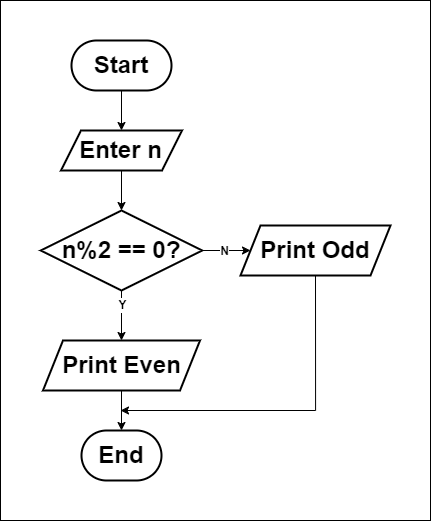

The diagram above was exported from draw.io. Its source (the exported page's mxGraphModel, read from the mxfile embedded in the PNG):
<mxGraphModel dx="108" dy="498" grid="1" gridSize="10" guides="1" tooltips="1" connect="1" arrows="1" fold="1" page="1" pageScale="1" pageWidth="827" pageHeight="1169" math="0" shadow="0">
  <root>
    <mxCell id="0" />
    <mxCell id="1" parent="0" />
    <mxCell id="2" value="" style="rounded=0;whiteSpace=wrap;html=1;strokeColor=default;fillColor=default;movable=1;resizable=1;rotatable=1;deletable=1;editable=1;locked=0;connectable=1;" parent="1" vertex="1">
      <mxGeometry x="1120" y="280" width="430" height="520" as="geometry" />
    </mxCell>
    <mxCell id="IJmXjw1ShNEismxhBZoX-8" style="edgeStyle=orthogonalEdgeStyle;rounded=0;orthogonalLoop=1;jettySize=auto;html=1;exitX=0.5;exitY=1;exitDx=0;exitDy=0;entryX=0.5;entryY=0;entryDx=0;entryDy=0;" parent="1" source="IJmXjw1ShNEismxhBZoX-3" target="IJmXjw1ShNEismxhBZoX-4" edge="1">
      <mxGeometry relative="1" as="geometry" />
    </mxCell>
    <mxCell id="IJmXjw1ShNEismxhBZoX-3" value="&lt;b&gt;&lt;font style=&quot;font-size: 24px;&quot;&gt;Start&lt;/font&gt;&lt;/b&gt;" style="rounded=1;whiteSpace=wrap;html=1;arcSize=50;strokeWidth=2;" parent="1" vertex="1">
      <mxGeometry x="1191" y="320" width="100" height="50" as="geometry" />
    </mxCell>
    <mxCell id="IJmXjw1ShNEismxhBZoX-9" style="edgeStyle=orthogonalEdgeStyle;rounded=0;orthogonalLoop=1;jettySize=auto;html=1;exitX=0.5;exitY=1;exitDx=0;exitDy=0;entryX=0.5;entryY=0;entryDx=0;entryDy=0;" parent="1" source="IJmXjw1ShNEismxhBZoX-4" target="lcP_tkz22S2U3AyWu_y0-2" edge="1">
      <mxGeometry relative="1" as="geometry" />
    </mxCell>
    <mxCell id="IJmXjw1ShNEismxhBZoX-4" value="&lt;b&gt;&lt;font style=&quot;font-size: 24px;&quot;&gt;&lt;font style=&quot;&quot;&gt;En&lt;/font&gt;ter n&lt;/font&gt;&lt;/b&gt;" style="shape=parallelogram;perimeter=parallelogramPerimeter;whiteSpace=wrap;html=1;fixedSize=1;align=center;strokeWidth=2;" parent="1" vertex="1">
      <mxGeometry x="1180.5" y="410" width="121" height="40" as="geometry" />
    </mxCell>
    <mxCell id="IJmXjw1ShNEismxhBZoX-10" style="edgeStyle=orthogonalEdgeStyle;rounded=0;orthogonalLoop=1;jettySize=auto;html=1;exitX=0.5;exitY=1;exitDx=0;exitDy=0;entryX=0.5;entryY=0;entryDx=0;entryDy=0;" parent="1" target="IJmXjw1ShNEismxhBZoX-6" edge="1" source="lcP_tkz22S2U3AyWu_y0-2">
      <mxGeometry relative="1" as="geometry">
        <mxPoint x="1240" y="570" as="sourcePoint" />
        <mxPoint x="1240.5" y="620" as="targetPoint" />
      </mxGeometry>
    </mxCell>
    <mxCell id="lcP_tkz22S2U3AyWu_y0-7" value="&lt;b&gt;&lt;font style=&quot;font-size: 12px;&quot;&gt;Y&lt;/font&gt;&lt;/b&gt;" style="edgeLabel;html=1;align=center;verticalAlign=middle;resizable=0;points=[];" parent="IJmXjw1ShNEismxhBZoX-10" vertex="1" connectable="0">
      <mxGeometry x="-0.3035" relative="1" as="geometry">
        <mxPoint y="-3" as="offset" />
      </mxGeometry>
    </mxCell>
    <mxCell id="IJmXjw1ShNEismxhBZoX-11" style="edgeStyle=orthogonalEdgeStyle;rounded=0;orthogonalLoop=1;jettySize=auto;html=1;exitX=0.5;exitY=1;exitDx=0;exitDy=0;entryX=0.5;entryY=0;entryDx=0;entryDy=0;" parent="1" source="IJmXjw1ShNEismxhBZoX-6" target="IJmXjw1ShNEismxhBZoX-7" edge="1">
      <mxGeometry relative="1" as="geometry" />
    </mxCell>
    <mxCell id="IJmXjw1ShNEismxhBZoX-6" value="&lt;span style=&quot;font-size: 24px;&quot;&gt;&lt;b&gt;Print Even&lt;/b&gt;&lt;/span&gt;" style="shape=parallelogram;perimeter=parallelogramPerimeter;whiteSpace=wrap;html=1;fixedSize=1;align=center;strokeWidth=2;" parent="1" vertex="1">
      <mxGeometry x="1162.5" y="620" width="157" height="50" as="geometry" />
    </mxCell>
    <mxCell id="IJmXjw1ShNEismxhBZoX-7" value="&lt;span style=&quot;font-size: 24px;&quot;&gt;&lt;b&gt;End&lt;/b&gt;&lt;/span&gt;" style="rounded=1;whiteSpace=wrap;html=1;arcSize=50;strokeWidth=2;" parent="1" vertex="1">
      <mxGeometry x="1201" y="710" width="80" height="50" as="geometry" />
    </mxCell>
    <mxCell id="lcP_tkz22S2U3AyWu_y0-4" style="edgeStyle=orthogonalEdgeStyle;rounded=0;orthogonalLoop=1;jettySize=auto;html=1;exitX=1;exitY=0.5;exitDx=0;exitDy=0;entryX=0;entryY=0.5;entryDx=0;entryDy=0;" parent="1" source="lcP_tkz22S2U3AyWu_y0-2" target="lcP_tkz22S2U3AyWu_y0-3" edge="1">
      <mxGeometry relative="1" as="geometry" />
    </mxCell>
    <mxCell id="lcP_tkz22S2U3AyWu_y0-5" value="&lt;b&gt;&lt;font style=&quot;font-size: 12px;&quot;&gt;N&lt;/font&gt;&lt;/b&gt;" style="edgeLabel;html=1;align=center;verticalAlign=middle;resizable=0;points=[];" parent="lcP_tkz22S2U3AyWu_y0-4" vertex="1" connectable="0">
      <mxGeometry x="-0.2768" y="1" relative="1" as="geometry">
        <mxPoint x="3" y="1" as="offset" />
      </mxGeometry>
    </mxCell>
    <mxCell id="lcP_tkz22S2U3AyWu_y0-2" value="&lt;b&gt;&lt;font style=&quot;font-size: 24px;&quot;&gt;n%2 == 0?&lt;/font&gt;&lt;/b&gt;" style="rhombus;whiteSpace=wrap;html=1;strokeWidth=2;align=center;" parent="1" vertex="1">
      <mxGeometry x="1160.25" y="490" width="161.5" height="80" as="geometry" />
    </mxCell>
    <mxCell id="lcP_tkz22S2U3AyWu_y0-10" style="edgeStyle=orthogonalEdgeStyle;rounded=0;orthogonalLoop=1;jettySize=auto;html=1;exitX=0.5;exitY=1;exitDx=0;exitDy=0;" parent="1" source="lcP_tkz22S2U3AyWu_y0-3" edge="1">
      <mxGeometry relative="1" as="geometry">
        <mxPoint x="1240" y="690" as="targetPoint" />
        <Array as="points">
          <mxPoint x="1435" y="690" />
        </Array>
      </mxGeometry>
    </mxCell>
    <mxCell id="lcP_tkz22S2U3AyWu_y0-3" value="&lt;span style=&quot;font-size: 24px;&quot;&gt;&lt;b&gt;Print Odd&lt;/b&gt;&lt;/span&gt;" style="shape=parallelogram;perimeter=parallelogramPerimeter;whiteSpace=wrap;html=1;fixedSize=1;align=center;strokeWidth=2;" parent="1" vertex="1">
      <mxGeometry x="1360" y="505" width="150" height="50" as="geometry" />
    </mxCell>
  </root>
</mxGraphModel>